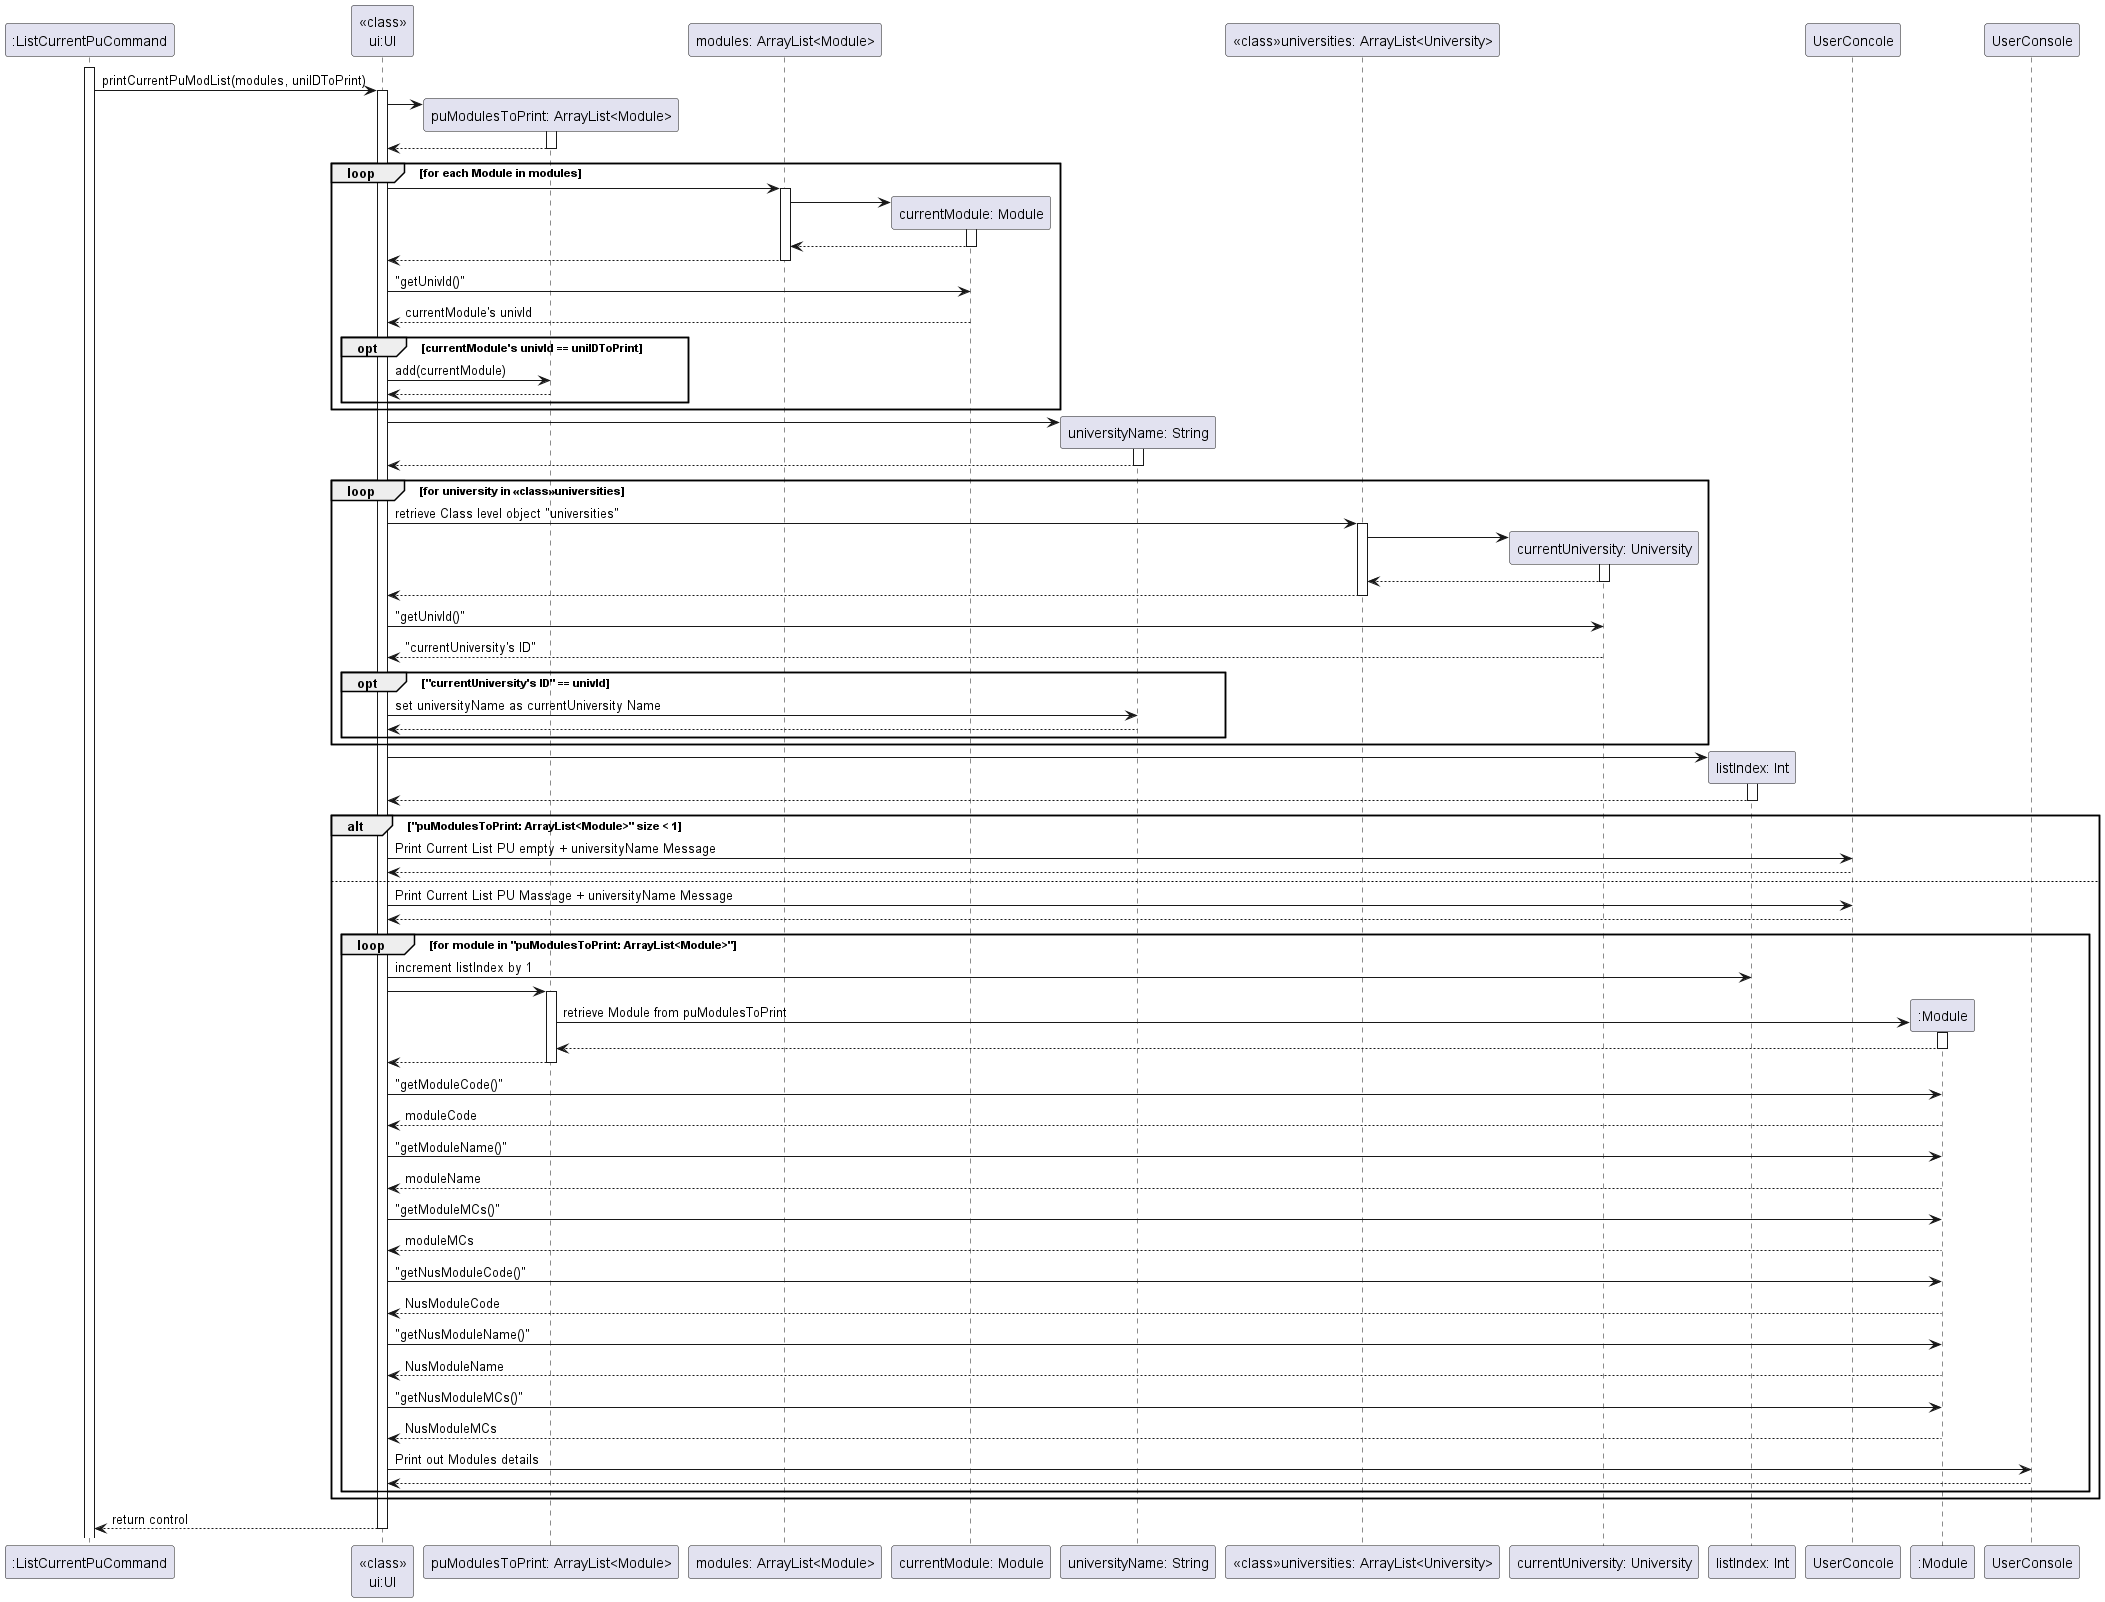

The diagram above was rendered by PlantUML. Its source (embedded in the PNG):
@startuml
'https://plantuml.com/sequence-diagram

activate ":ListCurrentPuCommand"

":ListCurrentPuCommand" -> "<<class>>\nui:UI" : printCurrentPuModList(modules, uniIDToPrint)
activate "<<class>>\nui:UI"

create "puModulesToPrint: ArrayList<Module>"
"<<class>>\nui:UI" -> "puModulesToPrint: ArrayList<Module>"
activate "puModulesToPrint: ArrayList<Module>"
"<<class>>\nui:UI" <-- "puModulesToPrint: ArrayList<Module>"
deactivate "puModulesToPrint: ArrayList<Module>"

loop for each Module in modules
    "<<class>>\nui:UI" -> "modules: ArrayList<Module>"
     activate "modules: ArrayList<Module>"
     create "currentModule: Module"
     "modules: ArrayList<Module>" -> "currentModule: Module"
     activate "currentModule: Module"
     "modules: ArrayList<Module>" <-- "currentModule: Module"
     deactivate "currentModule: Module"
     "<<class>>\nui:UI" <-- "modules: ArrayList<Module>"
     deactivate "modules: ArrayList<Module>"



    "<<class>>\nui:UI" -> "currentModule: Module" : "getUnivId()"
    "<<class>>\nui:UI" <-- "currentModule: Module" : currentModule's univId
     opt currentModule's univId == uniIDToPrint
        "<<class>>\nui:UI" -> "puModulesToPrint: ArrayList<Module>": add(currentModule)
        "<<class>>\nui:UI" <-- "puModulesToPrint: ArrayList<Module>"
     end
end

create "universityName: String"
"<<class>>\nui:UI" -> "universityName: String"
activate "universityName: String"
"<<class>>\nui:UI" <-- "universityName: String"
deactivate "universityName: String"

loop for university in <<class>>universities
    "<<class>>\nui:UI" -> "<<class>>universities: ArrayList<University>" : retrieve Class level object "universities"
     activate "<<class>>universities: ArrayList<University>"
     create "currentUniversity: University"
     "<<class>>universities: ArrayList<University>" -> "currentUniversity: University"
     activate "currentUniversity: University"
     "<<class>>universities: ArrayList<University>" <-- "currentUniversity: University"
     deactivate "currentUniversity: University"
     "<<class>>\nui:UI" <-- "<<class>>universities: ArrayList<University>"
     deactivate "<<class>>universities: ArrayList<University>"

     "<<class>>\nui:UI" -> "currentUniversity: University": "getUnivId()"
     "<<class>>\nui:UI" <-- "currentUniversity: University": "currentUniversity's ID"
     opt "currentUniversity's ID" == univId
        "<<class>>\nui:UI" -> "universityName: String": set universityName as currentUniversity Name
        "<<class>>\nui:UI" <-- "universityName: String"
     end
end
    create "listIndex: Int"
     "<<class>>\nui:UI" -> "listIndex: Int"
     activate "listIndex: Int"
     "<<class>>\nui:UI" <-- "listIndex: Int"
     deactivate "listIndex: Int"

     alt "puModulesToPrint: ArrayList<Module>" size < 1
         "<<class>>\nui:UI" -> UserConcole: Print Current List PU empty + universityName Message
         "<<class>>\nui:UI" <-- UserConcole
     else
         "<<class>>\nui:UI" -> UserConcole: Print Current List PU Massage + universityName Message
         "<<class>>\nui:UI" <-- UserConcole
         loop for module in "puModulesToPrint: ArrayList<Module>"
            "<<class>>\nui:UI" -> "listIndex: Int": increment listIndex by 1
            "<<class>>\nui:UI" -> "puModulesToPrint: ArrayList<Module>"
             activate "puModulesToPrint: ArrayList<Module>"
             create ":Module"
             "puModulesToPrint: ArrayList<Module>" -> ":Module": retrieve Module from puModulesToPrint
             activate ":Module"
             "puModulesToPrint: ArrayList<Module>" <-- ":Module"
             deactivate ":Module"
             "<<class>>\nui:UI" <-- "puModulesToPrint: ArrayList<Module>"
             deactivate "puModulesToPrint: ArrayList<Module>"

            "<<class>>\nui:UI" -> ":Module" : "getModuleCode()"
            "<<class>>\nui:UI" <-- ":Module" : moduleCode


            "<<class>>\nui:UI" -> ":Module" : "getModuleName()"
            "<<class>>\nui:UI" <-- ":Module" : moduleName

            "<<class>>\nui:UI" -> ":Module" : "getModuleMCs()"
            "<<class>>\nui:UI" <-- ":Module" : moduleMCs

            "<<class>>\nui:UI" -> ":Module" : "getNusModuleCode()"
            "<<class>>\nui:UI" <-- ":Module" : NusModuleCode

            "<<class>>\nui:UI" -> ":Module" : "getNusModuleName()"
            "<<class>>\nui:UI" <-- ":Module" : NusModuleName

            "<<class>>\nui:UI" -> ":Module" : "getNusModuleMCs()"
            "<<class>>\nui:UI" <-- ":Module" : NusModuleMCs

            "<<class>>\nui:UI" -> UserConsole : Print out Modules details
            "<<class>>\nui:UI" <-- UserConsole
        end


end

"<<class>>\nui:UI" --> ":ListCurrentPuCommand" : return control
deactivate "<<class>>\nui:UI"

@enduml